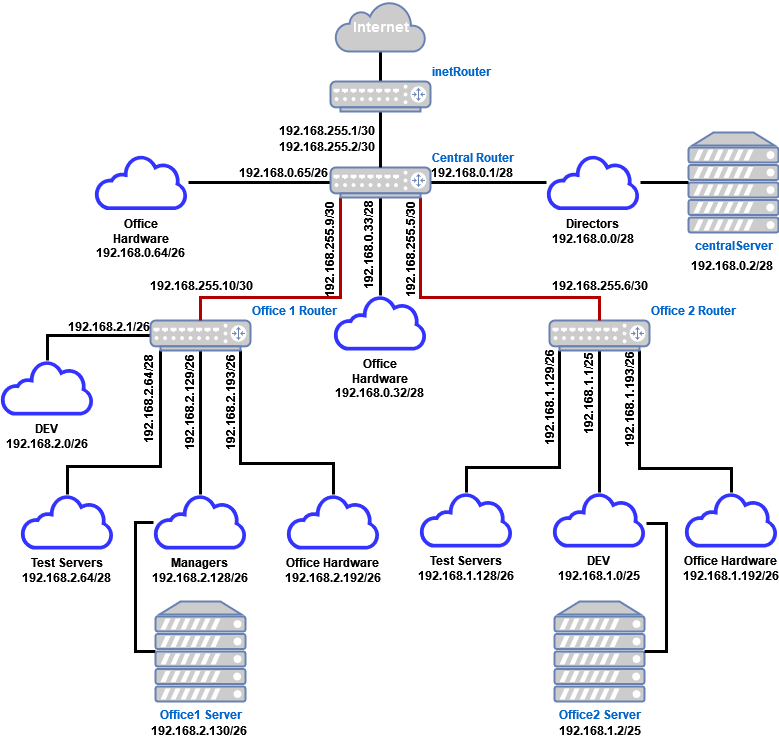

The diagram above was exported from draw.io. Its source (the exported page's mxGraphModel, read from the mxfile embedded in the PNG):
<mxGraphModel dx="1537" dy="798" grid="0" gridSize="10" guides="1" tooltips="1" connect="1" arrows="1" fold="1" page="1" pageScale="1" pageWidth="827" pageHeight="1169" background="#FFFFFF" math="0" shadow="0">
  <root>
    <mxCell id="0" />
    <mxCell id="1" parent="0" />
    <mxCell id="w9kCKmKWVJhZ0sxo2YmG-101" style="edgeStyle=orthogonalEdgeStyle;rounded=0;orthogonalLoop=1;jettySize=auto;html=1;exitX=0;exitY=0.5;exitDx=0;exitDy=0;exitPerimeter=0;endArrow=none;endFill=0;strokeWidth=3;" edge="1" parent="1" source="w9kCKmKWVJhZ0sxo2YmG-1" target="w9kCKmKWVJhZ0sxo2YmG-65">
      <mxGeometry relative="1" as="geometry">
        <Array as="points">
          <mxPoint x="160" y="663" />
          <mxPoint x="160" y="534" />
        </Array>
      </mxGeometry>
    </mxCell>
    <mxCell id="w9kCKmKWVJhZ0sxo2YmG-1" value="&lt;div&gt;Office1 Server&lt;/div&gt;" style="fontColor=#0066CC;verticalAlign=top;verticalLabelPosition=bottom;labelPosition=center;align=center;html=1;outlineConnect=0;fillColor=#CCCCCC;strokeColor=#6881B3;gradientColor=none;gradientDirection=north;strokeWidth=2;shape=mxgraph.networks.server;fontStyle=1" vertex="1" parent="1">
      <mxGeometry x="180" y="613" width="90" height="100" as="geometry" />
    </mxCell>
    <mxCell id="w9kCKmKWVJhZ0sxo2YmG-3" value="Office2 Server" style="fontColor=#0066CC;verticalAlign=top;verticalLabelPosition=bottom;labelPosition=center;align=center;html=1;outlineConnect=0;fillColor=#CCCCCC;strokeColor=#6881B3;gradientColor=none;gradientDirection=north;strokeWidth=2;shape=mxgraph.networks.server;fontStyle=1" vertex="1" parent="1">
      <mxGeometry x="579" y="613" width="90" height="100" as="geometry" />
    </mxCell>
    <mxCell id="w9kCKmKWVJhZ0sxo2YmG-5" value="centralServer" style="fontColor=#0066CC;verticalAlign=top;verticalLabelPosition=bottom;labelPosition=center;align=center;html=1;outlineConnect=0;fillColor=#CCCCCC;strokeColor=#6881B3;gradientColor=none;gradientDirection=north;strokeWidth=2;shape=mxgraph.networks.server;fontStyle=1" vertex="1" parent="1">
      <mxGeometry x="713" y="144" width="90" height="100" as="geometry" />
    </mxCell>
    <mxCell id="w9kCKmKWVJhZ0sxo2YmG-77" style="edgeStyle=orthogonalEdgeStyle;rounded=0;orthogonalLoop=1;jettySize=auto;html=1;endArrow=none;endFill=0;strokeWidth=3;" edge="1" parent="1" source="w9kCKmKWVJhZ0sxo2YmG-6" target="w9kCKmKWVJhZ0sxo2YmG-58">
      <mxGeometry relative="1" as="geometry" />
    </mxCell>
    <mxCell id="w9kCKmKWVJhZ0sxo2YmG-79" style="edgeStyle=orthogonalEdgeStyle;rounded=0;orthogonalLoop=1;jettySize=auto;html=1;exitX=0.9;exitY=1;exitDx=0;exitDy=0;exitPerimeter=0;endArrow=none;endFill=0;strokeWidth=3;" edge="1" parent="1" source="w9kCKmKWVJhZ0sxo2YmG-6" target="w9kCKmKWVJhZ0sxo2YmG-66">
      <mxGeometry relative="1" as="geometry">
        <Array as="points">
          <mxPoint x="265" y="475" />
          <mxPoint x="358" y="475" />
        </Array>
      </mxGeometry>
    </mxCell>
    <mxCell id="w9kCKmKWVJhZ0sxo2YmG-80" style="edgeStyle=orthogonalEdgeStyle;rounded=0;orthogonalLoop=1;jettySize=auto;html=1;exitX=0.5;exitY=1;exitDx=0;exitDy=0;exitPerimeter=0;endArrow=none;endFill=0;strokeWidth=3;" edge="1" parent="1" source="w9kCKmKWVJhZ0sxo2YmG-6" target="w9kCKmKWVJhZ0sxo2YmG-65">
      <mxGeometry relative="1" as="geometry" />
    </mxCell>
    <mxCell id="w9kCKmKWVJhZ0sxo2YmG-84" style="edgeStyle=orthogonalEdgeStyle;rounded=0;orthogonalLoop=1;jettySize=auto;html=1;exitX=0.1;exitY=1;exitDx=0;exitDy=0;exitPerimeter=0;endArrow=none;endFill=0;strokeWidth=3;" edge="1" parent="1" source="w9kCKmKWVJhZ0sxo2YmG-6" target="w9kCKmKWVJhZ0sxo2YmG-59">
      <mxGeometry relative="1" as="geometry">
        <Array as="points">
          <mxPoint x="185" y="478" />
          <mxPoint x="92" y="478" />
        </Array>
      </mxGeometry>
    </mxCell>
    <mxCell id="w9kCKmKWVJhZ0sxo2YmG-6" value="Office 1 Router" style="fontColor=#0066CC;verticalAlign=bottom;verticalLabelPosition=top;labelPosition=right;align=left;html=1;outlineConnect=0;fillColor=#CCCCCC;strokeColor=#6881B3;gradientColor=none;gradientDirection=north;strokeWidth=2;shape=mxgraph.networks.router;fontStyle=1" vertex="1" parent="1">
      <mxGeometry x="175" y="332" width="100" height="30" as="geometry" />
    </mxCell>
    <mxCell id="w9kCKmKWVJhZ0sxo2YmG-85" style="edgeStyle=orthogonalEdgeStyle;rounded=0;orthogonalLoop=1;jettySize=auto;html=1;exitX=0.1;exitY=1;exitDx=0;exitDy=0;exitPerimeter=0;endArrow=none;endFill=0;strokeWidth=3;" edge="1" parent="1" source="w9kCKmKWVJhZ0sxo2YmG-7" target="w9kCKmKWVJhZ0sxo2YmG-68">
      <mxGeometry relative="1" as="geometry">
        <Array as="points">
          <mxPoint x="584" y="479" />
          <mxPoint x="491" y="479" />
        </Array>
      </mxGeometry>
    </mxCell>
    <mxCell id="w9kCKmKWVJhZ0sxo2YmG-86" style="edgeStyle=orthogonalEdgeStyle;rounded=0;orthogonalLoop=1;jettySize=auto;html=1;exitX=0.5;exitY=1;exitDx=0;exitDy=0;exitPerimeter=0;endArrow=none;endFill=0;strokeWidth=3;" edge="1" parent="1" source="w9kCKmKWVJhZ0sxo2YmG-7" target="w9kCKmKWVJhZ0sxo2YmG-67">
      <mxGeometry relative="1" as="geometry" />
    </mxCell>
    <mxCell id="w9kCKmKWVJhZ0sxo2YmG-87" style="edgeStyle=orthogonalEdgeStyle;rounded=0;orthogonalLoop=1;jettySize=auto;html=1;exitX=0.9;exitY=1;exitDx=0;exitDy=0;exitPerimeter=0;endArrow=none;endFill=0;strokeWidth=3;" edge="1" parent="1" source="w9kCKmKWVJhZ0sxo2YmG-7" target="w9kCKmKWVJhZ0sxo2YmG-69">
      <mxGeometry relative="1" as="geometry">
        <Array as="points">
          <mxPoint x="664" y="480" />
          <mxPoint x="756" y="480" />
        </Array>
      </mxGeometry>
    </mxCell>
    <mxCell id="w9kCKmKWVJhZ0sxo2YmG-7" value="Office 2 Router" style="fontColor=#0066CC;verticalAlign=bottom;verticalLabelPosition=top;labelPosition=right;align=left;html=1;outlineConnect=0;fillColor=#CCCCCC;strokeColor=#6881B3;gradientColor=none;gradientDirection=north;strokeWidth=2;shape=mxgraph.networks.router;fontStyle=1" vertex="1" parent="1">
      <mxGeometry x="574" y="332" width="100" height="30" as="geometry" />
    </mxCell>
    <mxCell id="w9kCKmKWVJhZ0sxo2YmG-36" style="edgeStyle=orthogonalEdgeStyle;rounded=0;orthogonalLoop=1;jettySize=auto;html=1;exitX=1;exitY=0.5;exitDx=0;exitDy=0;exitPerimeter=0;fontStyle=1;endArrow=none;endFill=0;strokeWidth=3;" edge="1" parent="1" source="w9kCKmKWVJhZ0sxo2YmG-8" target="w9kCKmKWVJhZ0sxo2YmG-33">
      <mxGeometry relative="1" as="geometry" />
    </mxCell>
    <mxCell id="w9kCKmKWVJhZ0sxo2YmG-49" style="edgeStyle=orthogonalEdgeStyle;rounded=0;orthogonalLoop=1;jettySize=auto;html=1;exitX=0;exitY=0.5;exitDx=0;exitDy=0;exitPerimeter=0;endArrow=none;endFill=0;strokeWidth=3;" edge="1" parent="1" source="w9kCKmKWVJhZ0sxo2YmG-8" target="w9kCKmKWVJhZ0sxo2YmG-46">
      <mxGeometry relative="1" as="geometry" />
    </mxCell>
    <mxCell id="w9kCKmKWVJhZ0sxo2YmG-51" value="" style="edgeStyle=orthogonalEdgeStyle;rounded=0;orthogonalLoop=1;jettySize=auto;html=1;endArrow=none;endFill=0;strokeWidth=3;" edge="1" parent="1" source="w9kCKmKWVJhZ0sxo2YmG-8" target="w9kCKmKWVJhZ0sxo2YmG-50">
      <mxGeometry relative="1" as="geometry" />
    </mxCell>
    <mxCell id="w9kCKmKWVJhZ0sxo2YmG-60" style="edgeStyle=orthogonalEdgeStyle;rounded=0;orthogonalLoop=1;jettySize=auto;html=1;exitX=0.1;exitY=1;exitDx=0;exitDy=0;exitPerimeter=0;endArrow=none;endFill=0;strokeWidth=3;fillColor=#e51400;strokeColor=#B20000;" edge="1" parent="1" source="w9kCKmKWVJhZ0sxo2YmG-8" target="w9kCKmKWVJhZ0sxo2YmG-6">
      <mxGeometry relative="1" as="geometry">
        <Array as="points">
          <mxPoint x="365" y="309" />
          <mxPoint x="225" y="309" />
        </Array>
      </mxGeometry>
    </mxCell>
    <mxCell id="w9kCKmKWVJhZ0sxo2YmG-103" style="edgeStyle=orthogonalEdgeStyle;rounded=0;orthogonalLoop=1;jettySize=auto;html=1;exitX=0.9;exitY=1;exitDx=0;exitDy=0;exitPerimeter=0;endArrow=none;endFill=0;strokeWidth=3;fillColor=#e51400;strokeColor=#B20000;" edge="1" parent="1" source="w9kCKmKWVJhZ0sxo2YmG-8" target="w9kCKmKWVJhZ0sxo2YmG-7">
      <mxGeometry relative="1" as="geometry">
        <Array as="points">
          <mxPoint x="445" y="309" />
          <mxPoint x="624" y="309" />
        </Array>
      </mxGeometry>
    </mxCell>
    <mxCell id="w9kCKmKWVJhZ0sxo2YmG-8" value="&lt;b&gt;Central Router&lt;/b&gt;" style="fontColor=#0066CC;verticalAlign=bottom;verticalLabelPosition=top;labelPosition=right;align=left;html=1;outlineConnect=0;fillColor=#CCCCCC;strokeColor=#6881B3;gradientColor=none;gradientDirection=north;strokeWidth=2;shape=mxgraph.networks.router;" vertex="1" parent="1">
      <mxGeometry x="355" y="179" width="100" height="30" as="geometry" />
    </mxCell>
    <mxCell id="w9kCKmKWVJhZ0sxo2YmG-21" value="" style="edgeStyle=orthogonalEdgeStyle;rounded=0;orthogonalLoop=1;jettySize=auto;html=1;endArrow=none;endFill=0;strokeWidth=3;startArrow=none;startFill=0;" edge="1" parent="1" source="w9kCKmKWVJhZ0sxo2YmG-9" target="w9kCKmKWVJhZ0sxo2YmG-8">
      <mxGeometry relative="1" as="geometry" />
    </mxCell>
    <mxCell id="w9kCKmKWVJhZ0sxo2YmG-30" value="" style="edgeStyle=orthogonalEdgeStyle;rounded=0;orthogonalLoop=1;jettySize=auto;html=1;endArrow=none;endFill=0;strokeWidth=3;" edge="1" parent="1" source="w9kCKmKWVJhZ0sxo2YmG-9" target="w9kCKmKWVJhZ0sxo2YmG-11">
      <mxGeometry relative="1" as="geometry" />
    </mxCell>
    <mxCell id="w9kCKmKWVJhZ0sxo2YmG-9" value="inetRouter" style="fontColor=#0066CC;verticalAlign=bottom;verticalLabelPosition=top;labelPosition=right;align=left;html=1;outlineConnect=0;fillColor=#CCCCCC;strokeColor=#6881B3;gradientColor=none;gradientDirection=north;strokeWidth=2;shape=mxgraph.networks.router;fontStyle=1" vertex="1" parent="1">
      <mxGeometry x="355" y="93" width="100" height="30" as="geometry" />
    </mxCell>
    <mxCell id="w9kCKmKWVJhZ0sxo2YmG-11" value="Internet" style="html=1;outlineConnect=0;fillColor=#CCCCCC;strokeColor=#6881B3;gradientColor=none;gradientDirection=north;strokeWidth=2;shape=mxgraph.networks.cloud;fontColor=#ffffff;fontStyle=1;fontSize=14;" vertex="1" parent="1">
      <mxGeometry x="360" y="13" width="90" height="50" as="geometry" />
    </mxCell>
    <mxCell id="w9kCKmKWVJhZ0sxo2YmG-56" value="" style="edgeStyle=orthogonalEdgeStyle;rounded=0;orthogonalLoop=1;jettySize=auto;html=1;endArrow=none;endFill=0;strokeWidth=3;" edge="1" parent="1" source="w9kCKmKWVJhZ0sxo2YmG-33" target="w9kCKmKWVJhZ0sxo2YmG-5">
      <mxGeometry relative="1" as="geometry" />
    </mxCell>
    <mxCell id="w9kCKmKWVJhZ0sxo2YmG-33" value="&lt;div&gt;Directors&lt;/div&gt;&lt;div&gt;192.168.0.0/28&lt;br&gt;&lt;/div&gt;" style="sketch=0;pointerEvents=1;shadow=0;dashed=0;html=1;strokeColor=none;fillColor=#3333FF;labelPosition=center;verticalLabelPosition=bottom;outlineConnect=0;verticalAlign=top;align=center;shape=mxgraph.office.clouds.cloud;fontStyle=1;whiteSpace=wrap;fillStyle=auto;" vertex="1" parent="1">
      <mxGeometry x="571" y="166.5" width="94" height="55" as="geometry" />
    </mxCell>
    <mxCell id="w9kCKmKWVJhZ0sxo2YmG-34" value="&lt;b&gt;192.168.255.1/30&lt;/b&gt;" style="text;html=1;align=center;verticalAlign=middle;resizable=0;points=[];autosize=1;strokeColor=none;fillColor=none;" vertex="1" parent="1">
      <mxGeometry x="297" y="129" width="108" height="26" as="geometry" />
    </mxCell>
    <mxCell id="w9kCKmKWVJhZ0sxo2YmG-38" value="&lt;b&gt;192.168.255.2/30&lt;/b&gt;" style="text;html=1;align=center;verticalAlign=middle;resizable=0;points=[];autosize=1;strokeColor=none;fillColor=none;" vertex="1" parent="1">
      <mxGeometry x="297" y="145" width="108" height="26" as="geometry" />
    </mxCell>
    <mxCell id="w9kCKmKWVJhZ0sxo2YmG-45" value="&lt;b&gt;192.168.0.2/28&lt;/b&gt;" style="text;html=1;align=center;verticalAlign=middle;resizable=0;points=[];autosize=1;strokeColor=none;fillColor=none;" vertex="1" parent="1">
      <mxGeometry x="708" y="264" width="95" height="26" as="geometry" />
    </mxCell>
    <mxCell id="w9kCKmKWVJhZ0sxo2YmG-46" value="&lt;div&gt;Office Hardware&lt;br&gt;&lt;/div&gt;&lt;div&gt;192.168.0.64/26&lt;br&gt;&lt;/div&gt;" style="sketch=0;pointerEvents=1;shadow=0;dashed=0;html=1;strokeColor=none;fillColor=#3333FF;labelPosition=center;verticalLabelPosition=bottom;outlineConnect=0;verticalAlign=top;align=center;shape=mxgraph.office.clouds.cloud;fontStyle=1;whiteSpace=wrap;fillStyle=auto;" vertex="1" parent="1">
      <mxGeometry x="119" y="166.5" width="94" height="55" as="geometry" />
    </mxCell>
    <mxCell id="w9kCKmKWVJhZ0sxo2YmG-50" value="&lt;div&gt;Office Hardware&lt;br&gt;&lt;/div&gt;&lt;div&gt;192.168.0.32/28&lt;br&gt;&lt;/div&gt;" style="sketch=0;pointerEvents=1;shadow=0;dashed=0;html=1;strokeColor=none;fillColor=#3333FF;labelPosition=center;verticalLabelPosition=bottom;outlineConnect=0;verticalAlign=top;align=center;shape=mxgraph.office.clouds.cloud;fontStyle=1;whiteSpace=wrap;fillStyle=auto;" vertex="1" parent="1">
      <mxGeometry x="358" y="307" width="94" height="55" as="geometry" />
    </mxCell>
    <mxCell id="w9kCKmKWVJhZ0sxo2YmG-53" value="&lt;b&gt;192.168.0.65/26&lt;br&gt;&lt;/b&gt;" style="text;html=1;align=center;verticalAlign=middle;resizable=0;points=[];autosize=1;strokeColor=none;fillColor=none;" vertex="1" parent="1">
      <mxGeometry x="257" y="171" width="101" height="26" as="geometry" />
    </mxCell>
    <mxCell id="w9kCKmKWVJhZ0sxo2YmG-54" value="&lt;b&gt;192.168.0.1/28&lt;/b&gt;" style="text;html=1;align=center;verticalAlign=middle;resizable=0;points=[];autosize=1;strokeColor=none;fillColor=none;" vertex="1" parent="1">
      <mxGeometry x="448" y="171" width="95" height="26" as="geometry" />
    </mxCell>
    <mxCell id="w9kCKmKWVJhZ0sxo2YmG-55" value="&lt;b&gt;192.168.0.33/28&lt;/b&gt;" style="text;html=1;align=center;verticalAlign=middle;resizable=0;points=[];autosize=1;strokeColor=none;fillColor=none;rotation=270;" vertex="1" parent="1">
      <mxGeometry x="343" y="244" width="101" height="26" as="geometry" />
    </mxCell>
    <mxCell id="w9kCKmKWVJhZ0sxo2YmG-58" value="&lt;div&gt;DEV&lt;br&gt;&lt;/div&gt;&lt;div&gt;192.168.2.0/26&lt;br&gt;&lt;/div&gt;" style="sketch=0;pointerEvents=1;shadow=0;dashed=0;html=1;strokeColor=none;fillColor=#3333FF;labelPosition=center;verticalLabelPosition=bottom;outlineConnect=0;verticalAlign=top;align=center;shape=mxgraph.office.clouds.cloud;fontStyle=1;whiteSpace=wrap;fillStyle=auto;" vertex="1" parent="1">
      <mxGeometry x="25" y="372" width="94" height="55" as="geometry" />
    </mxCell>
    <mxCell id="w9kCKmKWVJhZ0sxo2YmG-59" value="&lt;div&gt;Test Servers&lt;br&gt;&lt;/div&gt;&lt;div&gt;192.168.2.64/28&lt;br&gt;&lt;/div&gt;" style="sketch=0;pointerEvents=1;shadow=0;dashed=0;html=1;strokeColor=none;fillColor=#3333FF;labelPosition=center;verticalLabelPosition=bottom;outlineConnect=0;verticalAlign=top;align=center;shape=mxgraph.office.clouds.cloud;fontStyle=1;whiteSpace=wrap;fillStyle=auto;" vertex="1" parent="1">
      <mxGeometry x="45" y="506" width="94" height="55" as="geometry" />
    </mxCell>
    <mxCell id="w9kCKmKWVJhZ0sxo2YmG-61" value="&lt;b&gt;192.168.255.5/30&lt;/b&gt;" style="text;html=1;align=center;verticalAlign=middle;resizable=0;points=[];autosize=1;strokeColor=none;fillColor=none;rotation=270;" vertex="1" parent="1">
      <mxGeometry x="381" y="248" width="108" height="26" as="geometry" />
    </mxCell>
    <mxCell id="w9kCKmKWVJhZ0sxo2YmG-62" value="&lt;b&gt;192.168.255.9/30&lt;/b&gt;" style="text;html=1;align=center;verticalAlign=middle;resizable=0;points=[];autosize=1;strokeColor=none;fillColor=none;rotation=270;" vertex="1" parent="1">
      <mxGeometry x="300" y="248" width="108" height="26" as="geometry" />
    </mxCell>
    <mxCell id="w9kCKmKWVJhZ0sxo2YmG-63" value="&lt;b&gt;192.168.255.10/30&lt;br&gt;&lt;/b&gt;" style="text;html=1;align=center;verticalAlign=middle;resizable=0;points=[];autosize=1;strokeColor=none;fillColor=none;" vertex="1" parent="1">
      <mxGeometry x="169" y="284" width="114" height="26" as="geometry" />
    </mxCell>
    <mxCell id="w9kCKmKWVJhZ0sxo2YmG-64" value="&lt;b&gt;192.168.255.6/30&lt;br&gt;&lt;/b&gt;" style="text;html=1;align=center;verticalAlign=middle;resizable=0;points=[];autosize=1;strokeColor=none;fillColor=none;" vertex="1" parent="1">
      <mxGeometry x="569.5" y="284" width="108" height="26" as="geometry" />
    </mxCell>
    <mxCell id="w9kCKmKWVJhZ0sxo2YmG-65" value="&lt;div&gt;Managers&lt;br&gt;&lt;/div&gt;&lt;div&gt;192.168.2.128/26&lt;br&gt;&lt;/div&gt;" style="sketch=0;pointerEvents=1;shadow=0;dashed=0;html=1;strokeColor=none;fillColor=#3333FF;labelPosition=center;verticalLabelPosition=bottom;outlineConnect=0;verticalAlign=top;align=center;shape=mxgraph.office.clouds.cloud;fontStyle=1;whiteSpace=wrap;fillStyle=auto;" vertex="1" parent="1">
      <mxGeometry x="178" y="506" width="94" height="55" as="geometry" />
    </mxCell>
    <mxCell id="w9kCKmKWVJhZ0sxo2YmG-66" value="&lt;div&gt;Office Hardware&lt;br&gt;&lt;/div&gt;&lt;div&gt;192.168.2.192/26&lt;br&gt;&lt;/div&gt;" style="sketch=0;pointerEvents=1;shadow=0;dashed=0;html=1;strokeColor=none;fillColor=#3333FF;labelPosition=center;verticalLabelPosition=bottom;outlineConnect=0;verticalAlign=top;align=center;shape=mxgraph.office.clouds.cloud;fontStyle=1;whiteSpace=wrap;fillStyle=auto;" vertex="1" parent="1">
      <mxGeometry x="311" y="506" width="94" height="55" as="geometry" />
    </mxCell>
    <mxCell id="w9kCKmKWVJhZ0sxo2YmG-100" style="edgeStyle=orthogonalEdgeStyle;rounded=0;orthogonalLoop=1;jettySize=auto;html=1;entryX=1;entryY=0.5;entryDx=0;entryDy=0;entryPerimeter=0;endArrow=none;endFill=0;strokeWidth=3;" edge="1" parent="1" source="w9kCKmKWVJhZ0sxo2YmG-67" target="w9kCKmKWVJhZ0sxo2YmG-3">
      <mxGeometry relative="1" as="geometry">
        <mxPoint x="699.5" y="667" as="targetPoint" />
        <Array as="points">
          <mxPoint x="691" y="535" />
          <mxPoint x="691" y="663" />
        </Array>
      </mxGeometry>
    </mxCell>
    <mxCell id="w9kCKmKWVJhZ0sxo2YmG-67" value="&lt;div&gt;DEV&lt;br&gt;&lt;/div&gt;&lt;div&gt;192.168.1.0/25&lt;br&gt;&lt;/div&gt;" style="sketch=0;pointerEvents=1;shadow=0;dashed=0;html=1;strokeColor=none;fillColor=#3333FF;labelPosition=center;verticalLabelPosition=bottom;outlineConnect=0;verticalAlign=top;align=center;shape=mxgraph.office.clouds.cloud;fontStyle=1;whiteSpace=wrap;fillStyle=auto;" vertex="1" parent="1">
      <mxGeometry x="577" y="504" width="94" height="55" as="geometry" />
    </mxCell>
    <mxCell id="w9kCKmKWVJhZ0sxo2YmG-68" value="&lt;div&gt;Test Servers&lt;br&gt;&lt;/div&gt;&lt;div&gt;192.168.1.128/26&lt;br&gt;&lt;/div&gt;" style="sketch=0;pointerEvents=1;shadow=0;dashed=0;html=1;strokeColor=none;fillColor=#3333FF;labelPosition=center;verticalLabelPosition=bottom;outlineConnect=0;verticalAlign=top;align=center;shape=mxgraph.office.clouds.cloud;fontStyle=1;whiteSpace=wrap;fillStyle=auto;" vertex="1" parent="1">
      <mxGeometry x="444" y="504" width="94" height="55" as="geometry" />
    </mxCell>
    <mxCell id="w9kCKmKWVJhZ0sxo2YmG-69" value="&lt;div&gt;Office Hardware&lt;br&gt;&lt;/div&gt;&lt;div&gt;192.168.1.192/26&lt;br&gt;&lt;/div&gt;" style="sketch=0;pointerEvents=1;shadow=0;dashed=0;html=1;strokeColor=none;fillColor=#3333FF;labelPosition=center;verticalLabelPosition=bottom;outlineConnect=0;verticalAlign=top;align=center;shape=mxgraph.office.clouds.cloud;fontStyle=1;whiteSpace=wrap;fillStyle=auto;" vertex="1" parent="1">
      <mxGeometry x="709" y="504" width="94" height="55" as="geometry" />
    </mxCell>
    <mxCell id="w9kCKmKWVJhZ0sxo2YmG-75" value="&lt;b&gt;192.168.2.130/26&lt;/b&gt;" style="text;html=1;align=center;verticalAlign=middle;resizable=0;points=[];autosize=1;strokeColor=none;fillColor=none;" vertex="1" parent="1">
      <mxGeometry x="169" y="729" width="108" height="26" as="geometry" />
    </mxCell>
    <mxCell id="w9kCKmKWVJhZ0sxo2YmG-76" value="&lt;b&gt;192.168.1.2/25&lt;/b&gt;" style="text;html=1;align=center;verticalAlign=middle;resizable=0;points=[];autosize=1;strokeColor=none;fillColor=none;" vertex="1" parent="1">
      <mxGeometry x="576" y="729" width="95" height="26" as="geometry" />
    </mxCell>
    <mxCell id="w9kCKmKWVJhZ0sxo2YmG-89" value="&lt;b&gt;192.168.2.1/26&lt;br&gt;&lt;/b&gt;" style="text;html=1;align=center;verticalAlign=middle;resizable=0;points=[];autosize=1;strokeColor=none;fillColor=none;" vertex="1" parent="1">
      <mxGeometry x="85" y="325" width="95" height="26" as="geometry" />
    </mxCell>
    <mxCell id="w9kCKmKWVJhZ0sxo2YmG-91" value="&lt;b&gt;192.168.2.64/28&lt;/b&gt;" style="text;html=1;align=center;verticalAlign=middle;resizable=0;points=[];autosize=1;strokeColor=none;fillColor=none;rotation=270;" vertex="1" parent="1">
      <mxGeometry x="123" y="398" width="101" height="26" as="geometry" />
    </mxCell>
    <mxCell id="w9kCKmKWVJhZ0sxo2YmG-92" value="&lt;b&gt;192.168.2.129/26&lt;/b&gt;" style="text;html=1;align=center;verticalAlign=middle;resizable=0;points=[];autosize=1;strokeColor=none;fillColor=none;rotation=270;" vertex="1" parent="1">
      <mxGeometry x="160" y="401" width="108" height="26" as="geometry" />
    </mxCell>
    <mxCell id="w9kCKmKWVJhZ0sxo2YmG-93" value="&lt;b&gt;192.168.2.193/26&lt;/b&gt;" style="text;html=1;align=center;verticalAlign=middle;resizable=0;points=[];autosize=1;strokeColor=none;fillColor=none;rotation=270;" vertex="1" parent="1">
      <mxGeometry x="201" y="401" width="108" height="26" as="geometry" />
    </mxCell>
    <mxCell id="w9kCKmKWVJhZ0sxo2YmG-95" value="&lt;b&gt;192.168.1.129/26&lt;/b&gt;" style="text;html=1;align=center;verticalAlign=middle;resizable=0;points=[];autosize=1;strokeColor=none;fillColor=none;rotation=270;" vertex="1" parent="1">
      <mxGeometry x="520" y="396" width="108" height="26" as="geometry" />
    </mxCell>
    <mxCell id="w9kCKmKWVJhZ0sxo2YmG-96" value="&lt;b&gt;192.168.1.1/25&lt;/b&gt;" style="text;html=1;align=center;verticalAlign=middle;resizable=0;points=[];autosize=1;strokeColor=none;fillColor=none;rotation=270;" vertex="1" parent="1">
      <mxGeometry x="566" y="393" width="95" height="26" as="geometry" />
    </mxCell>
    <mxCell id="w9kCKmKWVJhZ0sxo2YmG-97" value="&lt;b&gt;192.168.1.193/26&lt;/b&gt;" style="text;html=1;align=center;verticalAlign=middle;resizable=0;points=[];autosize=1;strokeColor=none;fillColor=none;rotation=270;" vertex="1" parent="1">
      <mxGeometry x="600" y="398" width="108" height="26" as="geometry" />
    </mxCell>
  </root>
</mxGraphModel>